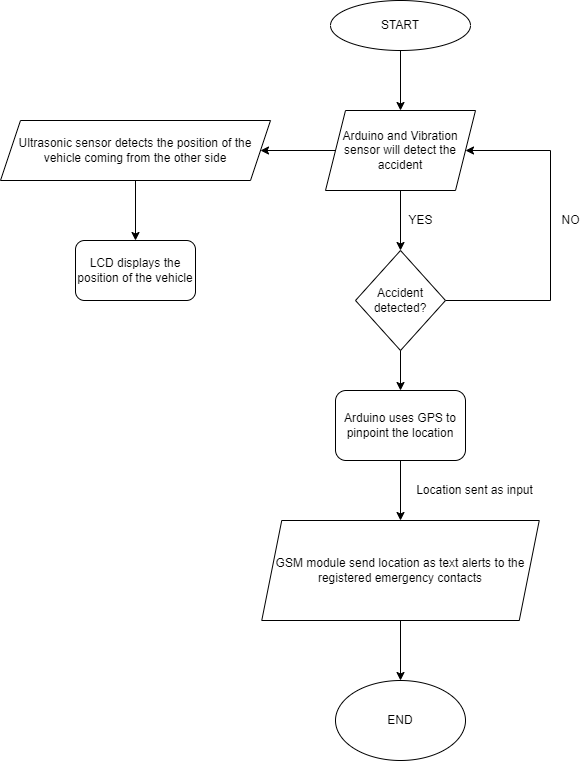

The diagram above was exported from draw.io. Its source (the exported page's mxGraphModel, read from the mxfile embedded in the PNG):
<mxGraphModel dx="1108" dy="553" grid="1" gridSize="10" guides="1" tooltips="1" connect="1" arrows="1" fold="1" page="1" pageScale="1" pageWidth="850" pageHeight="1100" math="0" shadow="0">
  <root>
    <mxCell id="0" />
    <mxCell id="1" parent="0" />
    <mxCell id="By35evks94lii16ky899-1" value="START" style="ellipse;whiteSpace=wrap;html=1;" vertex="1" parent="1">
      <mxGeometry x="390" y="40" width="140" height="50" as="geometry" />
    </mxCell>
    <mxCell id="By35evks94lii16ky899-2" value="Arduino and Vibration sensor will detect the accident" style="shape=parallelogram;perimeter=parallelogramPerimeter;whiteSpace=wrap;html=1;fixedSize=1;" vertex="1" parent="1">
      <mxGeometry x="385" y="150" width="150" height="80" as="geometry" />
    </mxCell>
    <mxCell id="By35evks94lii16ky899-19" style="edgeStyle=orthogonalEdgeStyle;rounded=0;orthogonalLoop=1;jettySize=auto;html=1;exitX=1;exitY=0.5;exitDx=0;exitDy=0;entryX=1;entryY=0.5;entryDx=0;entryDy=0;" edge="1" parent="1" source="By35evks94lii16ky899-3" target="By35evks94lii16ky899-2">
      <mxGeometry relative="1" as="geometry">
        <mxPoint x="630" y="200" as="targetPoint" />
        <Array as="points">
          <mxPoint x="610" y="340" />
          <mxPoint x="610" y="190" />
        </Array>
      </mxGeometry>
    </mxCell>
    <mxCell id="By35evks94lii16ky899-3" value="Accident detected?" style="rhombus;whiteSpace=wrap;html=1;" vertex="1" parent="1">
      <mxGeometry x="415" y="290" width="90" height="100" as="geometry" />
    </mxCell>
    <mxCell id="By35evks94lii16ky899-4" value="Arduino uses GPS to pinpoint the location" style="rounded=1;whiteSpace=wrap;html=1;" vertex="1" parent="1">
      <mxGeometry x="395" y="430" width="130" height="70" as="geometry" />
    </mxCell>
    <mxCell id="By35evks94lii16ky899-5" value="GSM module send location as text alerts to the registered emergency contacts" style="shape=parallelogram;perimeter=parallelogramPerimeter;whiteSpace=wrap;html=1;fixedSize=1;" vertex="1" parent="1">
      <mxGeometry x="321.25" y="560" width="277.5" height="100" as="geometry" />
    </mxCell>
    <mxCell id="By35evks94lii16ky899-6" value="END" style="ellipse;whiteSpace=wrap;html=1;" vertex="1" parent="1">
      <mxGeometry x="395" y="720" width="130" height="80" as="geometry" />
    </mxCell>
    <mxCell id="By35evks94lii16ky899-9" value="Ultrasonic sensor detects the position of the vehicle coming from the other side" style="shape=parallelogram;perimeter=parallelogramPerimeter;whiteSpace=wrap;html=1;fixedSize=1;" vertex="1" parent="1">
      <mxGeometry x="60" y="160" width="270" height="60" as="geometry" />
    </mxCell>
    <mxCell id="By35evks94lii16ky899-11" value="LCD displays the position of the vehicle" style="rounded=1;whiteSpace=wrap;html=1;" vertex="1" parent="1">
      <mxGeometry x="135" y="280" width="120" height="60" as="geometry" />
    </mxCell>
    <mxCell id="By35evks94lii16ky899-12" value="" style="endArrow=classic;html=1;rounded=0;entryX=0.5;entryY=0;entryDx=0;entryDy=0;exitX=0.5;exitY=1;exitDx=0;exitDy=0;" edge="1" parent="1" source="By35evks94lii16ky899-1" target="By35evks94lii16ky899-2">
      <mxGeometry width="50" height="50" relative="1" as="geometry">
        <mxPoint x="400" y="130" as="sourcePoint" />
        <mxPoint x="450" y="80" as="targetPoint" />
      </mxGeometry>
    </mxCell>
    <mxCell id="By35evks94lii16ky899-13" value="" style="endArrow=classic;html=1;rounded=0;entryX=0.5;entryY=0;entryDx=0;entryDy=0;exitX=0.5;exitY=1;exitDx=0;exitDy=0;" edge="1" parent="1" source="By35evks94lii16ky899-2" target="By35evks94lii16ky899-3">
      <mxGeometry width="50" height="50" relative="1" as="geometry">
        <mxPoint x="450" y="260" as="sourcePoint" />
        <mxPoint x="450" y="320" as="targetPoint" />
      </mxGeometry>
    </mxCell>
    <mxCell id="By35evks94lii16ky899-14" value="" style="endArrow=classic;html=1;rounded=0;exitX=0.5;exitY=1;exitDx=0;exitDy=0;" edge="1" parent="1" source="By35evks94lii16ky899-3">
      <mxGeometry width="50" height="50" relative="1" as="geometry">
        <mxPoint x="460" y="400" as="sourcePoint" />
        <mxPoint x="460" y="430" as="targetPoint" />
      </mxGeometry>
    </mxCell>
    <mxCell id="By35evks94lii16ky899-15" value="" style="endArrow=classic;html=1;rounded=0;exitX=0.5;exitY=1;exitDx=0;exitDy=0;entryX=0.5;entryY=0;entryDx=0;entryDy=0;" edge="1" parent="1" source="By35evks94lii16ky899-4" target="By35evks94lii16ky899-5">
      <mxGeometry width="50" height="50" relative="1" as="geometry">
        <mxPoint x="450" y="520" as="sourcePoint" />
        <mxPoint x="450" y="560" as="targetPoint" />
      </mxGeometry>
    </mxCell>
    <mxCell id="By35evks94lii16ky899-16" value="" style="endArrow=classic;html=1;rounded=0;exitX=0.5;exitY=1;exitDx=0;exitDy=0;entryX=0.5;entryY=0;entryDx=0;entryDy=0;" edge="1" parent="1" source="By35evks94lii16ky899-5" target="By35evks94lii16ky899-6">
      <mxGeometry width="50" height="50" relative="1" as="geometry">
        <mxPoint x="460" y="690" as="sourcePoint" />
        <mxPoint x="460" y="750" as="targetPoint" />
      </mxGeometry>
    </mxCell>
    <mxCell id="By35evks94lii16ky899-17" value="" style="endArrow=classic;html=1;rounded=0;exitX=0;exitY=0.5;exitDx=0;exitDy=0;" edge="1" parent="1" source="By35evks94lii16ky899-2" target="By35evks94lii16ky899-9">
      <mxGeometry width="50" height="50" relative="1" as="geometry">
        <mxPoint x="360" y="180" as="sourcePoint" />
        <mxPoint x="360" y="240" as="targetPoint" />
      </mxGeometry>
    </mxCell>
    <mxCell id="By35evks94lii16ky899-18" value="" style="endArrow=classic;html=1;rounded=0;exitX=0.5;exitY=1;exitDx=0;exitDy=0;" edge="1" parent="1" source="By35evks94lii16ky899-9">
      <mxGeometry width="50" height="50" relative="1" as="geometry">
        <mxPoint x="190" y="270" as="sourcePoint" />
        <mxPoint x="195" y="280" as="targetPoint" />
      </mxGeometry>
    </mxCell>
    <mxCell id="By35evks94lii16ky899-20" value="NO" style="text;html=1;align=center;verticalAlign=middle;resizable=0;points=[];autosize=1;strokeColor=none;fillColor=none;" vertex="1" parent="1">
      <mxGeometry x="615" y="250" width="30" height="20" as="geometry" />
    </mxCell>
    <mxCell id="By35evks94lii16ky899-21" value="YES" style="text;html=1;align=center;verticalAlign=middle;resizable=0;points=[];autosize=1;strokeColor=none;fillColor=none;" vertex="1" parent="1">
      <mxGeometry x="460" y="250" width="40" height="20" as="geometry" />
    </mxCell>
    <mxCell id="By35evks94lii16ky899-22" value="Location sent as input" style="text;html=1;align=center;verticalAlign=middle;resizable=0;points=[];autosize=1;strokeColor=none;fillColor=none;" vertex="1" parent="1">
      <mxGeometry x="468.75" y="520" width="130" height="20" as="geometry" />
    </mxCell>
  </root>
</mxGraphModel>